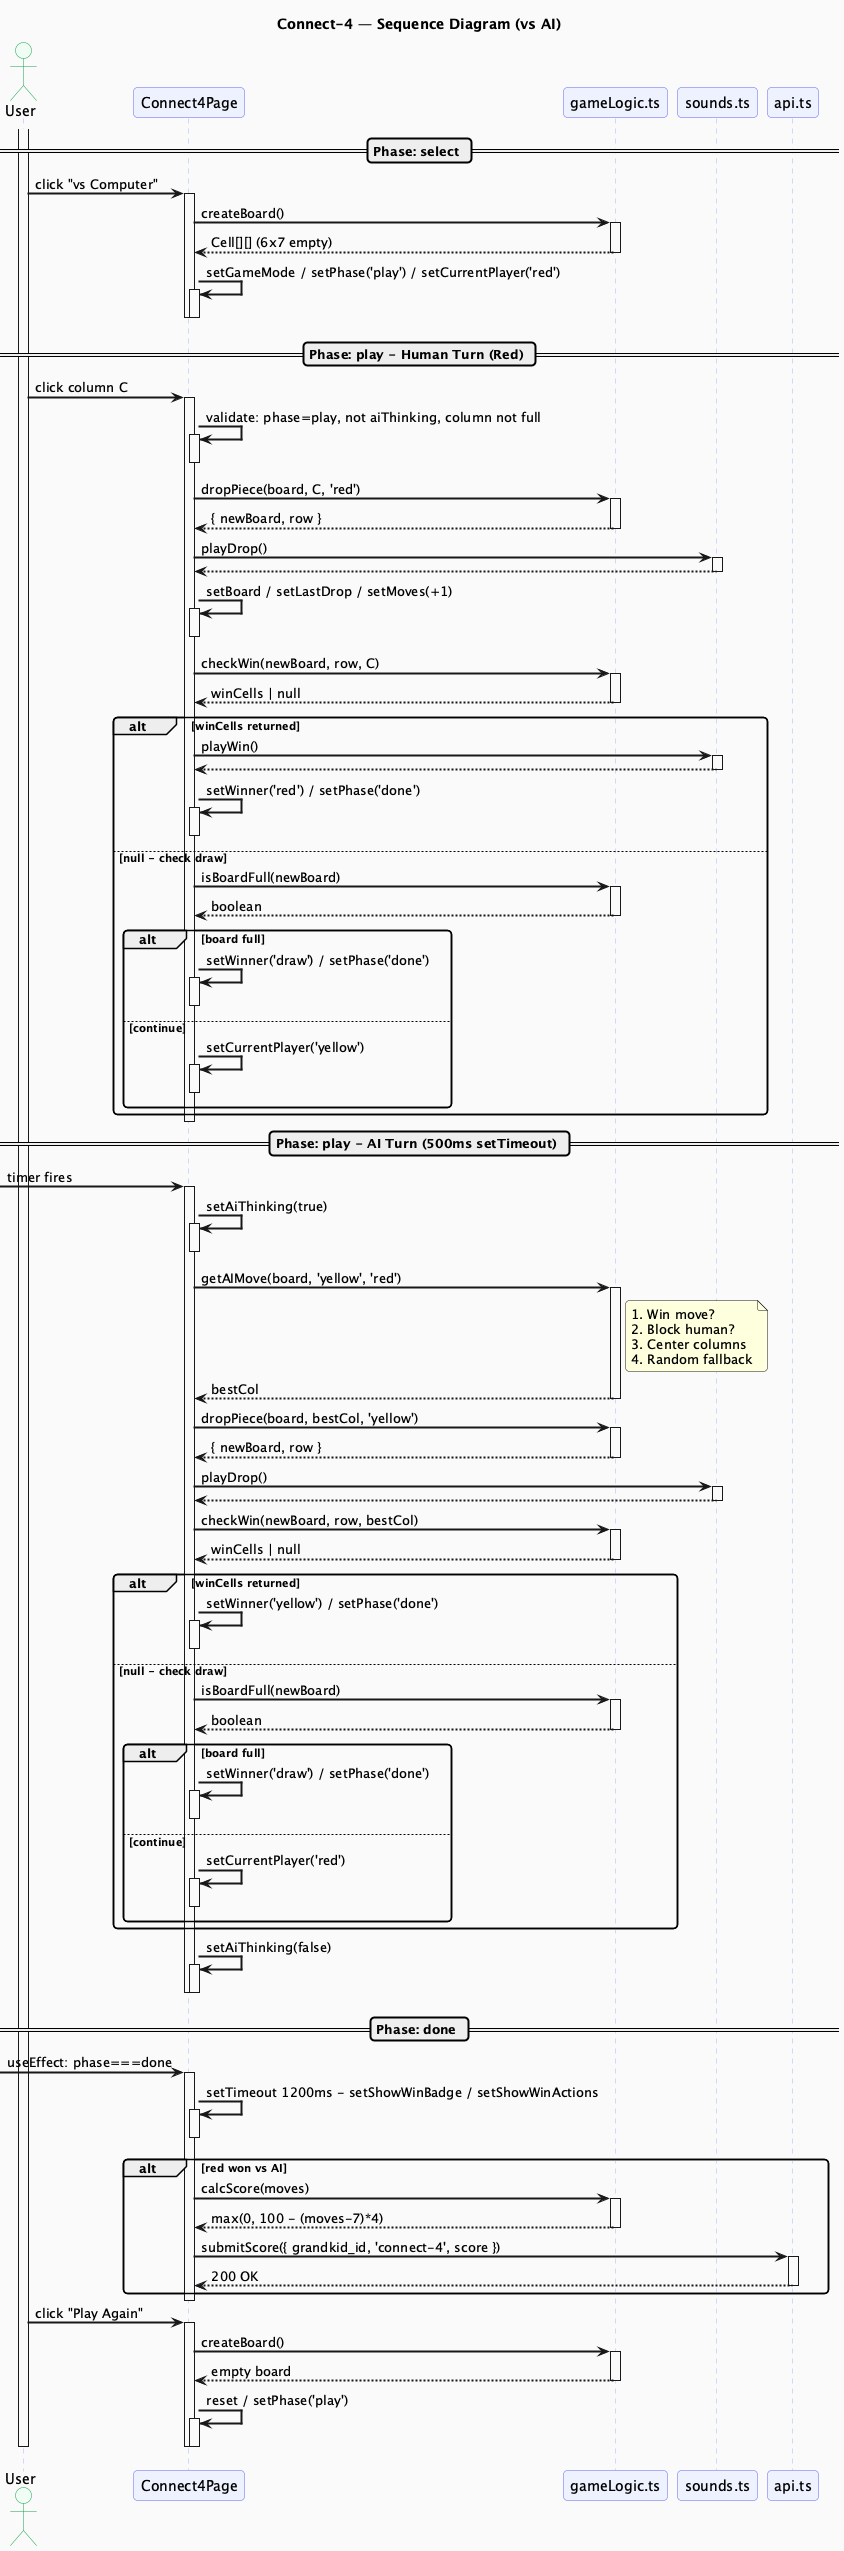

The diagram above was rendered by PlantUML. Its source (embedded in the PNG):
@startuml connect-4-sequence
title Connect-4 — Sequence Diagram (vs AI)

skinparam backgroundColor #FAFAFA
skinparam sequenceArrowThickness 2
skinparam roundcorner 8
skinparam sequence {
  ParticipantBackgroundColor #EEF2FF
  ParticipantBorderColor #6366F1
  LifeLineBorderColor #A5B4FC
  ActorBackgroundColor #F0FDF4
  ActorBorderColor #16A34A
}

actor User
participant "Connect4Page" as Page
participant "gameLogic.ts" as Logic
participant "sounds.ts" as Audio
participant "api.ts" as API

activate User

== Phase: select ==

User -> Page : click "vs Computer"
activate Page
  Page -> Logic : createBoard()
  activate Logic
  return Cell[][] (6x7 empty)

  Page -> Page : setGameMode / setPhase('play') / setCurrentPlayer('red')
  activate Page
  deactivate Page
deactivate Page

== Phase: play - Human Turn (Red) ==

User -> Page : click column C
activate Page
  Page -> Page : validate: phase=play, not aiThinking, column not full
  activate Page
  deactivate Page

  Page -> Logic : dropPiece(board, C, 'red')
  activate Logic
  return { newBoard, row }

  Page -> Audio : playDrop()
  activate Audio
  return

  Page -> Page : setBoard / setLastDrop / setMoves(+1)
  activate Page
  deactivate Page

  Page -> Logic : checkWin(newBoard, row, C)
  activate Logic
  return winCells | null

  alt winCells returned
    Page -> Audio : playWin()
    activate Audio
    return

    Page -> Page : setWinner('red') / setPhase('done')
    activate Page
    deactivate Page

  else null - check draw
    Page -> Logic : isBoardFull(newBoard)
    activate Logic
    return boolean

    alt board full
      Page -> Page : setWinner('draw') / setPhase('done')
      activate Page
      deactivate Page
    else continue
      Page -> Page : setCurrentPlayer('yellow')
      activate Page
      deactivate Page
    end
  end
deactivate Page

== Phase: play - AI Turn (500ms setTimeout) ==

[-> Page : timer fires
activate Page
  Page -> Page : setAiThinking(true)
  activate Page
  deactivate Page

  Page -> Logic : getAIMove(board, 'yellow', 'red')
  activate Logic
  note right of Logic
    1. Win move?
    2. Block human?
    3. Center columns
    4. Random fallback
  end note
  return bestCol

  Page -> Logic : dropPiece(board, bestCol, 'yellow')
  activate Logic
  return { newBoard, row }

  Page -> Audio : playDrop()
  activate Audio
  return

  Page -> Logic : checkWin(newBoard, row, bestCol)
  activate Logic
  return winCells | null

  alt winCells returned
    Page -> Page : setWinner('yellow') / setPhase('done')
    activate Page
    deactivate Page
  else null - check draw
    Page -> Logic : isBoardFull(newBoard)
    activate Logic
    return boolean

    alt board full
      Page -> Page : setWinner('draw') / setPhase('done')
      activate Page
      deactivate Page
    else continue
      Page -> Page : setCurrentPlayer('red')
      activate Page
      deactivate Page
    end
  end

  Page -> Page : setAiThinking(false)
  activate Page
  deactivate Page
deactivate Page

== Phase: done ==

[-> Page : useEffect: phase===done
activate Page
  Page -> Page : setTimeout 1200ms - setShowWinBadge / setShowWinActions
  activate Page
  deactivate Page

  alt red won vs AI
    Page -> Logic : calcScore(moves)
    activate Logic
    return max(0, 100 - (moves-7)*4)

    Page -> API : submitScore({ grandkid_id, 'connect-4', score })
    activate API
    return 200 OK
  end
deactivate Page

User -> Page : click "Play Again"
activate Page
  Page -> Logic : createBoard()
  activate Logic
  return empty board

  Page -> Page : reset / setPhase('play')
  activate Page
  deactivate Page
deactivate Page

deactivate User

@enduml